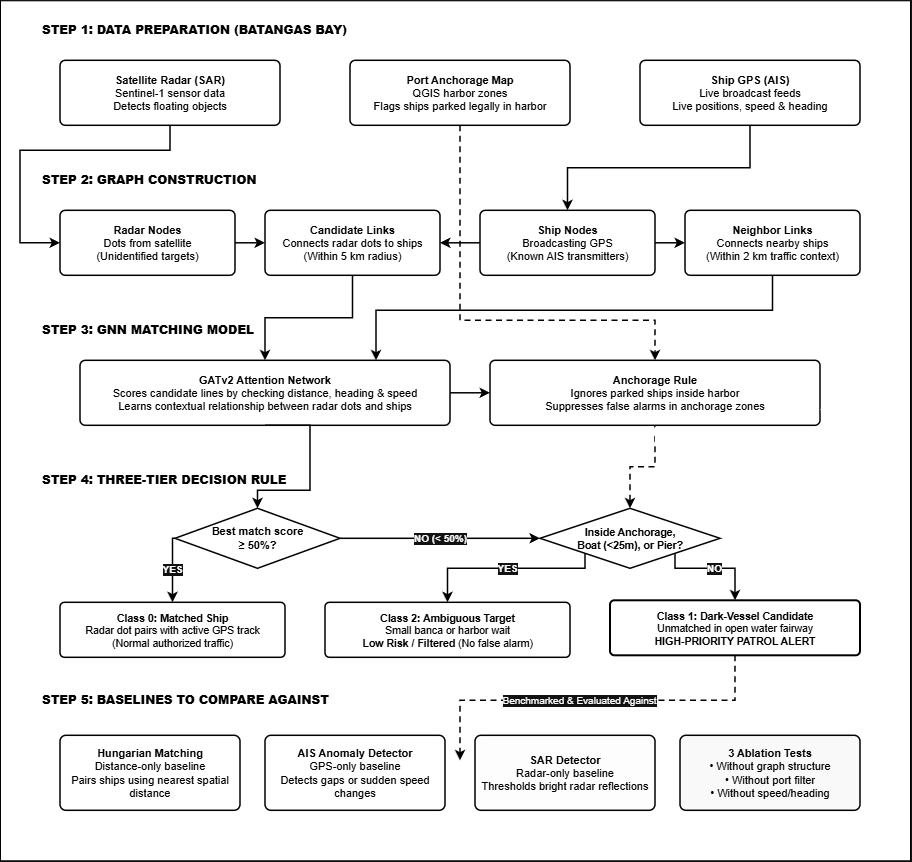

The diagram above was exported from draw.io. Its source (the exported page's mxGraphModel, read from the mxfile embedded in the PNG):
<mxGraphModel dx="1471" dy="803" grid="1" gridSize="10" guides="1" tooltips="1" connect="1" arrows="1" fold="1" page="1" pageScale="1" pageWidth="960" pageHeight="920" background="#FFFFFF" math="0" shadow="0">
  <root>
    <mxCell id="0" />
    <mxCell id="1" parent="0" />
    <mxCell id="isoWRf-vVuOGyVbRyiu6-1" parent="1" style="rounded=0;whiteSpace=wrap;html=1;fontColor=light-dark(#FFFFFF,#F1F1F1);labelBackgroundColor=light-dark(#FFFFFF,#FFFFFF);fillColor=light-dark(#FFFFFF,#FFFFFF);strokeColor=light-dark(#000000,#000000);" value="" vertex="1">
      <mxGeometry height="860" width="910" x="20" y="10" as="geometry" />
    </mxCell>
    <mxCell id="title_step1" parent="1" style="text;html=1;align=left;verticalAlign=middle;fontStyle=1;fontSize=12;fontFamily=Helvetica;fontColor=light-dark(#000000,#030303);strokeColor=none;" value="&lt;b&gt;STEP 1: DATA PREPARATION (BATANGAS BAY)&lt;/b&gt;" vertex="1">
      <mxGeometry height="20" width="400" x="60" y="30" as="geometry" />
    </mxCell>
    <mxCell id="box_sar" parent="1" style="rounded=1;arcSize=8;whiteSpace=wrap;html=1;fillColor=light-dark(#FFFFFF,#FFFFFF);strokeColor=light-dark(#000000,#000000);strokeWidth=1.5;fontFamily=Helvetica;fontSize=11;fontColor=light-dark(#000000,#000000);" value="&lt;b&gt;Satellite Radar (SAR)&lt;/b&gt;&lt;br&gt;Sentinel-1 sensor data&lt;br&gt;&lt;font&gt;Detects floating objects&lt;/font&gt;" vertex="1">
      <mxGeometry height="65" width="220" x="80" y="70" as="geometry" />
    </mxCell>
    <mxCell id="box_port" parent="1" style="rounded=1;arcSize=8;whiteSpace=wrap;html=1;fillColor=light-dark(#FFFFFF,#FFFFFF);strokeColor=light-dark(#000000,#000000);strokeWidth=1.5;fontFamily=Helvetica;fontSize=11;fontColor=light-dark(#000000,#000000);" value="&lt;b&gt;Port Anchorage Map&lt;/b&gt;&lt;br&gt;QGIS harbor zones&lt;br&gt;&lt;font&gt;Flags ships parked legally in harbor&lt;/font&gt;" vertex="1">
      <mxGeometry height="65" width="220" x="370" y="70" as="geometry" />
    </mxCell>
    <mxCell id="box_ais" parent="1" style="rounded=1;arcSize=8;whiteSpace=wrap;html=1;fillColor=light-dark(#FFFFFF,#FFFFFF);strokeColor=light-dark(#000000,#000000);strokeWidth=1.5;fontFamily=Helvetica;fontSize=11;fontColor=light-dark(#000000,#000000);" value="&lt;b&gt;Ship GPS (AIS)&lt;/b&gt;&lt;br&gt;Live broadcast feeds&lt;br&gt;&lt;font&gt;Live positions, speed &amp;amp; heading&lt;/font&gt;" vertex="1">
      <mxGeometry height="65" width="220" x="660" y="70" as="geometry" />
    </mxCell>
    <mxCell id="title_step2" parent="1" style="text;html=1;align=left;verticalAlign=middle;fontStyle=1;fontSize=12;fontFamily=Helvetica;fontColor=light-dark(#000000,#000000);strokeColor=none;" value="&lt;b&gt;STEP 2: GRAPH CONSTRUCTION&lt;/b&gt;" vertex="1">
      <mxGeometry height="20" width="400" x="60" y="180" as="geometry" />
    </mxCell>
    <mxCell id="box_radarnodes" parent="1" style="rounded=1;arcSize=8;whiteSpace=wrap;html=1;fillColor=light-dark(#FFFFFF,#FFFFFF);strokeColor=light-dark(#000000,#000000);strokeWidth=1.5;fontFamily=Helvetica;fontSize=11;fontColor=light-dark(#000000,#000000);" value="&lt;b&gt;Radar Nodes&lt;/b&gt;&lt;br&gt;Dots from satellite&lt;br&gt;&lt;font&gt;(Unidentified targets)&lt;/font&gt;" vertex="1">
      <mxGeometry height="65" width="175" x="80" y="220" as="geometry" />
    </mxCell>
    <mxCell id="box_candlinks" parent="1" style="rounded=1;arcSize=8;whiteSpace=wrap;html=1;fillColor=light-dark(#FFFFFF,#FFFFFF);strokeColor=light-dark(#000000,#000000);strokeWidth=1.5;fontFamily=Helvetica;fontSize=11;fontColor=light-dark(#000000,#000000);" value="&lt;b&gt;Candidate Links&lt;/b&gt;&lt;br&gt;Connects radar dots to ships&lt;br&gt;&lt;font&gt;(Within 5 km radius)&lt;/font&gt;" vertex="1">
      <mxGeometry height="65" width="175" x="285" y="220" as="geometry" />
    </mxCell>
    <mxCell id="box_shipnodes" parent="1" style="rounded=1;arcSize=8;whiteSpace=wrap;html=1;fillColor=light-dark(#FFFFFF,#FFFFFF);strokeColor=light-dark(#000000,#000000);strokeWidth=1.5;fontFamily=Helvetica;fontSize=11;fontColor=light-dark(#000000,#000000);" value="&lt;b&gt;Ship Nodes&lt;/b&gt;&lt;br&gt;Broadcasting GPS&lt;br&gt;&lt;font&gt;(Known AIS transmitters)&lt;/font&gt;" vertex="1">
      <mxGeometry height="65" width="175" x="500" y="220" as="geometry" />
    </mxCell>
    <mxCell id="box_neighlinks" parent="1" style="rounded=1;arcSize=8;whiteSpace=wrap;html=1;fillColor=light-dark(#000000,#FFFFFF);strokeColor=light-dark(#000000,#000000);strokeWidth=1.5;fontFamily=Helvetica;fontSize=11;fontColor=light-dark(#000000,#000000);" value="&lt;b&gt;Neighbor Links&lt;/b&gt;&lt;br&gt;Connects nearby ships&lt;br&gt;&lt;font&gt;(Within 2 km traffic context)&lt;/font&gt;" vertex="1">
      <mxGeometry height="65" width="175" x="705" y="220" as="geometry" />
    </mxCell>
    <mxCell id="title_step3" parent="1" style="text;html=1;align=left;verticalAlign=middle;fontStyle=1;fontSize=12;fontFamily=Helvetica;fontColor=light-dark(#000000,#000000);strokeColor=none;" value="&lt;b&gt;STEP 3: GNN MATCHING MODEL&lt;/b&gt;" vertex="1">
      <mxGeometry height="20" width="400" x="60" y="330" as="geometry" />
    </mxCell>
    <mxCell id="box_gatv2" parent="1" style="rounded=1;arcSize=8;whiteSpace=wrap;html=1;fillColor=light-dark(#FFFFFF,#FFFFFF);strokeColor=light-dark(#000000,#000000);strokeWidth=1.5;fontFamily=Helvetica;fontSize=11;fontColor=light-dark(#000000,#000000);" value="&lt;b&gt;GATv2 Attention Network&lt;/b&gt;&lt;br&gt;Scores candidate lines by checking distance, heading &amp;amp; speed&lt;br&gt;&lt;font&gt;Learns contextual relationship between radar dots and ships&lt;/font&gt;" vertex="1">
      <mxGeometry height="65" width="370" x="100" y="370" as="geometry" />
    </mxCell>
    <mxCell id="box_anchorage_filter" parent="1" style="rounded=1;arcSize=8;whiteSpace=wrap;html=1;fillColor=light-dark(#FFFFFF,#FFFFFF);strokeColor=light-dark(#000000,#000000);strokeWidth=1.5;fontFamily=Helvetica;fontSize=11;fontColor=light-dark(#000000,#000000);" value="&lt;b&gt;Anchorage Rule&lt;/b&gt;&lt;br&gt;Ignores parked ships inside harbor&lt;br&gt;&lt;font&gt;Suppresses false alarms in anchorage zones&lt;/font&gt;" vertex="1">
      <mxGeometry height="65" width="330" x="510" y="370" as="geometry" />
    </mxCell>
    <mxCell id="title_step4" parent="1" style="text;html=1;align=left;verticalAlign=middle;fontStyle=1;fontSize=12;fontFamily=Helvetica;fontColor=light-dark(#000000,#000000);strokeColor=none;" value="&lt;b&gt;STEP 4: THREE-TIER DECISION RULE&lt;/b&gt;" vertex="1">
      <mxGeometry height="20" width="400" x="60" y="480" as="geometry" />
    </mxCell>
    <mxCell id="box_decision" parent="1" style="rhombus;whiteSpace=wrap;html=1;fillColor=light-dark(#FFFFFF,#FFFFFF);strokeColor=light-dark(#000000,#000000);strokeWidth=1.5;fontFamily=Helvetica;fontSize=11;fontColor=light-dark(#000000,#000000);" value="&lt;b&gt;Best match score&lt;br&gt;≥ 50%?&lt;/b&gt;" vertex="1">
      <mxGeometry height="60" width="165" x="195" y="518" as="geometry" />
    </mxCell>
    <mxCell id="box_ambig_check" parent="1" style="rhombus;whiteSpace=wrap;html=1;fillColor=light-dark(#FFFFFF,#FFFFFF);strokeColor=light-dark(#000000,#000000);strokeWidth=1.5;fontFamily=Helvetica;fontSize=10.5;fontColor=light-dark(#000000,#000000);" value="&lt;b&gt;Inside Anchorage,&lt;br&gt;Boat (&amp;lt;25m), or Pier?&lt;/b&gt;" vertex="1">
      <mxGeometry height="60" width="180" x="560" y="518" as="geometry" />
    </mxCell>
    <mxCell id="box_compliant" parent="1" style="rounded=1;arcSize=8;whiteSpace=wrap;html=1;fillColor=light-dark(#FFFFFF,#FFFFFF);strokeColor=light-dark(#000000,#000000);strokeWidth=1.5;fontFamily=Helvetica;fontSize=10.5;fontColor=light-dark(#000000,#000000);" value="&lt;b&gt;Class 0: Matched Ship&lt;/b&gt;&lt;br&gt;Radar dot pairs with active GPS track&lt;br&gt;&lt;font&gt;(Normal authorized traffic)&lt;/font&gt;" vertex="1">
      <mxGeometry height="55" width="225" x="80" y="612" as="geometry" />
    </mxCell>
    <mxCell id="box_ambiguous" parent="1" style="rounded=1;arcSize=8;whiteSpace=wrap;html=1;fillColor=light-dark(#FFFFFF,#FFFFFF);strokeColor=light-dark(#000000,#000000);strokeWidth=1.5;fontFamily=Helvetica;fontSize=10.5;fontColor=light-dark(#000000,#000000);gradientColor=none;" value="&lt;b&gt;Class 2: Ambiguous Target&lt;/b&gt;&lt;br&gt;Small banca or harbor wait&lt;br&gt;&lt;font&gt;&lt;b&gt;Low Risk / Filtered&lt;/b&gt; (No false alarm)&lt;/font&gt;" vertex="1">
      <mxGeometry height="55" width="245" x="345" y="612" as="geometry" />
    </mxCell>
    <mxCell id="box_darkvessel" parent="1" style="rounded=1;arcSize=8;whiteSpace=wrap;html=1;fillColor=light-dark(#FFFFFF,#FFFFFF);strokeColor=light-dark(#000000,#000000);strokeWidth=2;fontFamily=Helvetica;fontSize=10.5;fontColor=light-dark(#000000,#000000);" value="&lt;b&gt;Class 1: Dark-Vessel Candidate&lt;/b&gt;&lt;br&gt;Unmatched in open water fairway&lt;br&gt;&lt;b&gt;HIGH-PRIORITY PATROL ALERT&lt;/b&gt;" vertex="1">
      <mxGeometry height="55" width="250" x="630" y="610" as="geometry" />
    </mxCell>
    <mxCell id="title_step5" parent="1" style="text;html=1;align=left;verticalAlign=middle;fontStyle=1;fontSize=12;fontFamily=Helvetica;fontColor=light-dark(#000000,#000000);strokeColor=none;" value="&lt;b&gt;STEP 5: BASELINES TO COMPARE AGAINST&lt;/b&gt;" vertex="1">
      <mxGeometry height="20" width="450" x="60" y="700" as="geometry" />
    </mxCell>
    <mxCell id="box_hungarian" parent="1" style="rounded=1;arcSize=8;whiteSpace=wrap;html=1;fillColor=light-dark(#FFFFFF,#FFFFFF);strokeColor=light-dark(#000000,#000000);strokeWidth=1.5;fontFamily=Helvetica;fontSize=11;fontColor=light-dark(#000000,#000000);" value="&lt;b&gt;Hungarian Matching&lt;/b&gt;&lt;br&gt;Distance-only baseline&lt;br&gt;&lt;font&gt;Pairs ships using nearest spatial distance&lt;/font&gt;" vertex="1">
      <mxGeometry height="75" width="180" x="80" y="745" as="geometry" />
    </mxCell>
    <mxCell id="box_ais_anomaly" parent="1" style="rounded=1;arcSize=8;whiteSpace=wrap;html=1;fillColor=light-dark(#FFFFFF,#FFFFFF);strokeColor=light-dark(#000000,#000000);strokeWidth=1.5;fontFamily=Helvetica;fontSize=11;fontColor=light-dark(#000000,#000000);" value="&lt;b&gt;AIS Anomaly Detector&lt;/b&gt;&lt;br&gt;GPS-only baseline&lt;br&gt;&lt;font&gt;Detects gaps or sudden speed changes&lt;/font&gt;" vertex="1">
      <mxGeometry height="75" width="180" x="285" y="745" as="geometry" />
    </mxCell>
    <mxCell id="box_sar_detector" parent="1" style="rounded=1;arcSize=8;whiteSpace=wrap;html=1;fillColor=light-dark(#FFFFFF,#FDFDFD);strokeColor=light-dark(#000000,#000000);strokeWidth=1.5;fontFamily=Helvetica;fontSize=11;fontColor=light-dark(#000000,#000000);" value="&lt;b&gt;SAR Detector&lt;/b&gt;&lt;br&gt;Radar-only baseline&lt;br&gt;&lt;font&gt;Thresholds bright radar reflections&lt;/font&gt;" vertex="1">
      <mxGeometry height="75" width="180" x="495" y="745" as="geometry" />
    </mxCell>
    <mxCell id="box_ablation" parent="1" style="rounded=1;arcSize=8;whiteSpace=wrap;html=1;fillColor=light-dark(#FFFFFF,#F9F9F9);strokeColor=light-dark(#000000,#000000);strokeWidth=1.5;fontFamily=Helvetica;fontSize=11;fontColor=light-dark(#000000,#000000);" value="&lt;b&gt;3 Ablation Tests&lt;/b&gt;&lt;br&gt;• Without graph structure&lt;br&gt;• Without port filter&lt;br&gt;• Without speed/heading" vertex="1">
      <mxGeometry height="75" width="180" x="700" y="745" as="geometry" />
    </mxCell>
    <mxCell id="edge_sar_to_radarnodes" edge="1" parent="1" source="box_sar" style="edgeStyle=orthogonalEdgeStyle;rounded=0;orthogonalLoop=1;jettySize=auto;html=1;strokeColor=light-dark(#000000,#000000);strokeWidth=1.5;endArrow=classic;endFill=1;entryX=0;entryY=0.5;exitX=0.5;exitY=1;entryDx=0;entryDy=0;" target="box_radarnodes" value="">
      <mxGeometry relative="1" as="geometry">
        <Array as="points">
          <mxPoint x="190" y="160" />
          <mxPoint x="40" y="160" />
          <mxPoint x="40" y="252.5" />
        </Array>
      </mxGeometry>
    </mxCell>
    <mxCell id="edge_ais_to_shipnodes" edge="1" parent="1" source="box_ais" style="edgeStyle=orthogonalEdgeStyle;rounded=0;orthogonalLoop=1;jettySize=auto;html=1;strokeColor=light-dark(#000000,#000000);strokeWidth=1.5;endArrow=classic;endFill=1;entryX=0.5;entryY=0;exitX=0.5;exitY=1;" target="box_shipnodes" value="">
      <mxGeometry relative="1" as="geometry" />
    </mxCell>
    <mxCell id="edge_radarnodes_to_cand" edge="1" parent="1" source="box_radarnodes" style="edgeStyle=orthogonalEdgeStyle;rounded=0;orthogonalLoop=1;jettySize=auto;html=1;strokeColor=light-dark(#000000,#000000);strokeWidth=1.5;endArrow=classic;endFill=1;exitX=1;exitY=0.5;entryX=0;entryY=0.5;" target="box_candlinks" value="">
      <mxGeometry relative="1" as="geometry" />
    </mxCell>
    <mxCell id="edge_shipnodes_to_cand" edge="1" parent="1" source="box_shipnodes" style="edgeStyle=orthogonalEdgeStyle;rounded=0;orthogonalLoop=1;jettySize=auto;html=1;strokeColor=light-dark(#000000,#000000);strokeWidth=1.5;endArrow=classic;endFill=1;exitX=0;exitY=0.5;entryX=1;entryY=0.5;" target="box_candlinks" value="">
      <mxGeometry relative="1" as="geometry" />
    </mxCell>
    <mxCell id="edge_shipnodes_to_neigh" edge="1" parent="1" source="box_shipnodes" style="edgeStyle=orthogonalEdgeStyle;rounded=0;orthogonalLoop=1;jettySize=auto;html=1;strokeColor=light-dark(#000000,#000000);strokeWidth=1.5;endArrow=classic;endFill=1;exitX=1;exitY=0.5;entryX=0;entryY=0.5;" target="box_neighlinks" value="">
      <mxGeometry relative="1" as="geometry" />
    </mxCell>
    <mxCell id="edge_cand_to_gatv2" edge="1" parent="1" source="box_candlinks" style="edgeStyle=orthogonalEdgeStyle;rounded=0;orthogonalLoop=1;jettySize=auto;html=1;strokeColor=light-dark(#000000,#000000);strokeWidth=1.5;endArrow=classic;endFill=1;exitX=0.5;exitY=1;entryX=0.5;entryY=0;" target="box_gatv2" value="">
      <mxGeometry relative="1" as="geometry" />
    </mxCell>
    <mxCell id="edge_neigh_to_gatv2" edge="1" parent="1" source="box_neighlinks" style="edgeStyle=orthogonalEdgeStyle;rounded=0;orthogonalLoop=1;jettySize=auto;html=1;strokeColor=light-dark(#000000,#000000);strokeWidth=1.5;endArrow=classic;endFill=1;exitX=0.5;exitY=1;entryX=0.8;entryY=0;" target="box_gatv2" value="">
      <mxGeometry relative="1" as="geometry">
        <Array as="points">
          <mxPoint x="793" y="320" />
          <mxPoint x="396" y="320" />
        </Array>
      </mxGeometry>
    </mxCell>
    <mxCell id="edge_port_to_anchorage" edge="1" parent="1" source="box_port" style="edgeStyle=orthogonalEdgeStyle;rounded=0;orthogonalLoop=1;jettySize=auto;html=1;strokeColor=light-dark(#000000,#000000);strokeWidth=1.5;dashed=1;dashPattern=4 3;endArrow=classic;endFill=1;exitX=0.5;exitY=1;entryX=0.5;entryY=0;" target="box_anchorage_filter" value="">
      <mxGeometry relative="1" as="geometry">
        <Array as="points">
          <mxPoint x="480" y="160" />
          <mxPoint x="480" y="330" />
          <mxPoint x="675" y="330" />
        </Array>
      </mxGeometry>
    </mxCell>
    <mxCell id="edge_gatv2_to_anchorage" edge="1" parent="1" source="box_gatv2" style="edgeStyle=orthogonalEdgeStyle;rounded=0;orthogonalLoop=1;jettySize=auto;html=1;strokeColor=light-dark(#000000,#000000);strokeWidth=1.5;endArrow=classic;endFill=1;exitX=1;exitY=0.5;entryX=0;entryY=0.5;" target="box_anchorage_filter" value="">
      <mxGeometry relative="1" as="geometry" />
    </mxCell>
    <mxCell id="edge_gatv2_to_decision" edge="1" parent="1" source="box_gatv2" style="edgeStyle=orthogonalEdgeStyle;rounded=0;orthogonalLoop=1;jettySize=auto;html=1;strokeColor=light-dark(#000000,#000000);strokeWidth=1.5;endArrow=classic;endFill=1;exitX=0.5;exitY=1;entryX=0.5;entryY=0;" target="box_decision" value="">
      <mxGeometry relative="1" as="geometry">
        <Array as="points">
          <mxPoint x="330" y="435" />
          <mxPoint x="330" y="500" />
          <mxPoint x="277.5" y="500" />
        </Array>
      </mxGeometry>
    </mxCell>
    <mxCell id="edge_anchorage_to_ambig" edge="1" parent="1" source="box_anchorage_filter" style="edgeStyle=orthogonalEdgeStyle;rounded=0;orthogonalLoop=1;jettySize=auto;html=1;strokeColor=light-dark(#000000,#000000);strokeWidth=1.5;dashed=1;dashPattern=4 3;endArrow=classic;endFill=1;exitX=0.5;exitY=1;entryX=0.5;entryY=0;" target="box_ambig_check" value="">
      <mxGeometry relative="1" as="geometry" />
    </mxCell>
    <mxCell id="edge_dec_yes" edge="1" parent="1" source="box_decision" style="edgeStyle=orthogonalEdgeStyle;rounded=0;orthogonalLoop=1;jettySize=auto;html=1;strokeColor=light-dark(#000000,#000000);strokeWidth=1.5;endArrow=classic;endFill=1;exitX=0;exitY=0.5;entryX=0.5;entryY=0;fontFamily=Helvetica;fontSize=10;fontColor=light-dark(#000000,#000000);labelBackgroundColor=#FFFFFF;" target="box_compliant" value="&lt;b style=&quot;color: light-dark(rgb(0, 0, 0), rgb(255, 255, 255));&quot;&gt;YES&lt;/b&gt;">
      <mxGeometry relative="1" as="geometry">
        <Array as="points">
          <mxPoint x="192" y="548" />
        </Array>
      </mxGeometry>
    </mxCell>
    <mxCell id="edge_dec_no" edge="1" parent="1" source="box_decision" style="edgeStyle=orthogonalEdgeStyle;rounded=0;orthogonalLoop=1;jettySize=auto;html=1;strokeColor=light-dark(#000000,#000000);strokeWidth=1.5;endArrow=classic;endFill=1;exitX=1;exitY=0.5;entryX=0;entryY=0.5;fontFamily=Helvetica;fontSize=10;fontColor=light-dark(#000000,#000000);labelBackgroundColor=#FFFFFF;fillColor=light-dark(transparent,#FFFFFF);" target="box_ambig_check" value="&lt;b style=&quot;color: light-dark(rgb(0, 0, 0), rgb(247, 247, 247));&quot;&gt;NO (&amp;lt; 50%)&lt;/b&gt;">
      <mxGeometry relative="1" as="geometry">
        <Array as="points">
          <mxPoint x="460" y="548" />
        </Array>
      </mxGeometry>
    </mxCell>
    <mxCell id="edge_ambig_yes" edge="1" parent="1" source="box_ambig_check" style="edgeStyle=orthogonalEdgeStyle;rounded=0;orthogonalLoop=1;jettySize=auto;html=1;strokeColor=light-dark(#000000,#000000);strokeWidth=1.5;endArrow=classic;endFill=1;exitX=0;exitY=1;entryX=0.5;entryY=0;fontFamily=Helvetica;fontSize=10;fontColor=light-dark(#000000,#000000);labelBackgroundColor=#FFFFFF;" target="box_ambiguous" value="&lt;b style=&quot;color: light-dark(rgb(0, 0, 0), rgb(255, 255, 255));&quot;&gt;YES&lt;/b&gt;">
      <mxGeometry relative="1" as="geometry">
        <Array as="points">
          <mxPoint x="605" y="578" />
          <mxPoint x="468" y="578" />
        </Array>
      </mxGeometry>
    </mxCell>
    <mxCell id="edge_ambig_no" edge="1" parent="1" source="box_ambig_check" style="edgeStyle=orthogonalEdgeStyle;rounded=0;orthogonalLoop=1;jettySize=auto;html=1;strokeColor=light-dark(#000000,#000000);strokeWidth=1.5;endArrow=classic;endFill=1;exitX=1;exitY=1;entryX=0.5;entryY=0;fontFamily=Helvetica;fontSize=10;fontColor=light-dark(#000000,#000000);labelBackgroundColor=#FFFFFF;" target="box_darkvessel" value="&lt;b style=&quot;color: light-dark(rgb(0, 0, 0), rgb(255, 255, 255));&quot;&gt;NO&lt;/b&gt;">
      <mxGeometry relative="1" as="geometry">
        <Array as="points">
          <mxPoint x="695" y="578" />
          <mxPoint x="755" y="578" />
        </Array>
      </mxGeometry>
    </mxCell>
    <mxCell id="edge_eval_compare" edge="1" parent="1" source="box_darkvessel" style="edgeStyle=orthogonalEdgeStyle;rounded=0;orthogonalLoop=1;jettySize=auto;html=1;strokeColor=light-dark(#000000,#000000);strokeWidth=1.5;dashed=1;dashPattern=4 3;endArrow=classic;endFill=1;exitX=0.5;exitY=1;fontFamily=Helvetica;fontSize=10;fontColor=light-dark(#000000,#000000);labelBackgroundColor=#FFFFFF;" value="&lt;span style=&quot;color: light-dark(rgb(0, 0, 0), rgb(255, 255, 255));&quot;&gt;Benchmarked &amp;amp; Evaluated Against&lt;/span&gt;">
      <mxGeometry relative="1" x="0.0579" as="geometry">
        <mxPoint as="offset" />
        <Array as="points">
          <mxPoint x="755" y="710" />
          <mxPoint x="480" y="710" />
        </Array>
        <mxPoint x="480" y="770" as="targetPoint" />
      </mxGeometry>
    </mxCell>
    <mxCell id="isoWRf-vVuOGyVbRyiu6-2" edge="1" parent="1" source="box_anchorage_filter" style="edgeStyle=orthogonalEdgeStyle;rounded=0;orthogonalLoop=1;jettySize=auto;html=1;innerLoopWaypoints=1;exitX=1;exitY=0.75;exitDx=0;exitDy=0;" target="box_anchorage_filter">
      <mxGeometry relative="1" as="geometry" />
    </mxCell>
  </root>
</mxGraphModel>